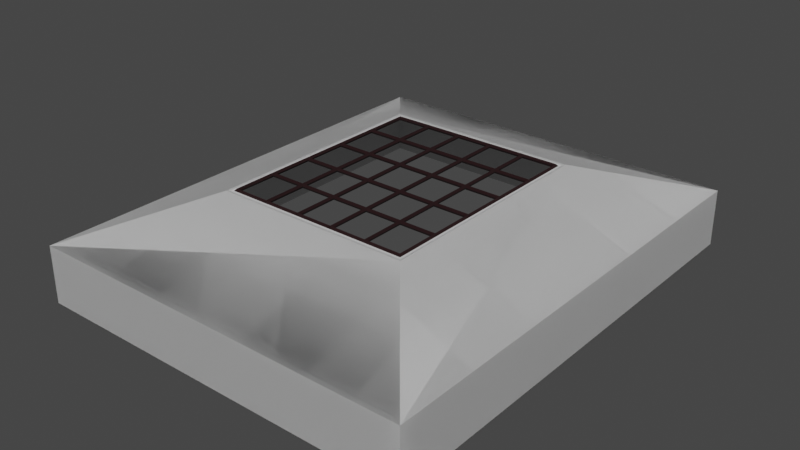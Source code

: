 # Source: roof-with-hole-in-middle.blend  (saved by Blender 3.2.14; exported with 4.5.12 LTS)
import bpy
from mathutils import Matrix  # noqa: F401  (used for matrix-valued properties, if any)

bpy.ops.wm.read_factory_settings(use_empty=True)
scene = bpy.context.scene
scene.name = 'Scene'

# ---- collections
col_collection = bpy.data.collections.new('Collection'); scene.collection.children.link(col_collection)

# ---- materials (node trees are filled in below, after node groups)
mat_roof = bpy.data.materials.new('roof')
mat_roof.use_transparent_shadow = False
mat_grill = bpy.data.materials.new('grill')
mat_grill.use_transparent_shadow = False

# ---- material node trees
mat_roof.use_nodes = True; mat_roof.node_tree.nodes.clear()
_N = mat_roof.node_tree.nodes; _L = mat_roof.node_tree.links
n0 = _N.new('ShaderNodeBsdfPrincipled'); n0.name = 'Principled BSDF'; n0.location = (10, 300)
n0.distribution = 'GGX'
n0.subsurface_method = 'RANDOM_WALK_SKIN'
n0.inputs[2].default_value = 1.0
n0.inputs[3].default_value = 1.45
n0.inputs[27].default_value = (0.0, 0.0, 0.0, 1.0)
n0.inputs[28].default_value = 1.0
n1 = _N.new('ShaderNodeOutputMaterial'); n1.name = 'Material Output'; n1.location = (300, 300)
_L.new(n0.outputs[0], n1.inputs[0])
n1.is_active_output = True
mat_grill.use_nodes = True; mat_grill.node_tree.nodes.clear()
_N = mat_grill.node_tree.nodes; _L = mat_grill.node_tree.links
n0 = _N.new('ShaderNodeBsdfPrincipled'); n0.name = 'Principled BSDF'; n0.location = (10, 300)
n0.distribution = 'GGX'
n0.subsurface_method = 'RANDOM_WALK_SKIN'
n0.inputs[0].default_value = (0.01101, 0.0, 0.0007367, 1.0)
n0.inputs[2].default_value = 1.0
n0.inputs[3].default_value = 1.45
n0.inputs[27].default_value = (0.0, 0.0, 0.0, 1.0)
n0.inputs[28].default_value = 1.0
n1 = _N.new('ShaderNodeOutputMaterial'); n1.name = 'Material Output'; n1.location = (300, 300)
_L.new(n0.outputs[0], n1.inputs[0])
n1.is_active_output = True

# ---- world
world_world = bpy.data.worlds.new('World'); scene.world = world_world
world_world.use_nodes = True; world_world.node_tree.nodes.clear()
_N = world_world.node_tree.nodes; _L = world_world.node_tree.links
n0 = _N.new('ShaderNodeOutputWorld'); n0.name = 'World Output'; n0.location = (300, 300)
n1 = _N.new('ShaderNodeBackground'); n1.name = 'Background'; n1.location = (10, 300)
n1.inputs[0].default_value = (0.05088, 0.05088, 0.05088, 1.0)
_L.new(n1.outputs[0], n0.inputs[0])
n0.is_active_output = True
world_world.color = (0.05088, 0.05088, 0.05088)
world_world.use_sun_shadow = False
world_world.sun_shadow_jitter_overblur = 0.0

# ---- meshes
me_cube_001 = bpy.data.meshes.new('Cube.001')
me_cube_001.from_pydata([(-1.0, -1.0, -1.0), (-1.0, 1.0, -1.0), (1.0, -1.0, -1.0), (1.0, 1.0, -1.0), (-1.0, -1.0, -0.1833), (-1.0, 1.0, -0.1833), (1.0, 1.0, -0.1833), (1.0, -1.0, -0.1833), (-0.5011, -0.5011, 1.525), (-1.0, -1.0, 0.5011), (-0.5011, 0.5011, 1.525), (-1.0, 1.0, 0.5011), (0.5011, -0.5011, 1.525), (1.0, -1.0, 0.5011), (0.5011, 0.5011, 1.525), (1.0, 1.0, 0.5011)], [], [(6, 15, 13, 7), (4, 9, 11, 5), (5, 11, 15, 6), (3, 6, 7, 2), (1, 5, 6, 3), (0, 4, 5, 1), (8, 10, 11, 9), (10, 14, 15, 11), (14, 12, 13, 15), (12, 8, 9, 13)])
_uv = me_cube_001.uv_layers.new(name='UVMap')
_uv.uv.foreach_set('vector', [0.5, 0.5, 0.5626, 0.5, 0.5626, 0.75, 0.5, 0.75, 0.5, 0.0, 0.5626, 0.0, 0.5626, 0.25, 0.5, 0.25, 0.5, 0.25, 0.5626, 0.25, 0.5626, 0.5, 0.5, 0.5, 0.375, 0.5, 0.5, 0.5, 0.5, 0.75, 0.375, 0.75, 0.375, 0.25, 0.5, 0.25, 0.5, 0.5, 0.375, 0.5, 0.375, 0.0, 0.5, 0.0, 0.5, 0.25, 0.375, 0.25, 0.8126, 0.6876, 0.8126, 0.5624, 0.875, 0.5, 0.875, 0.75, 0.8126, 0.5624, 0.6874, 0.5624, 0.625, 0.5, 0.875, 0.5, 0.6874, 0.5624, 0.6874, 0.6876, 0.5626, 0.75, 0.5626, 0.5, 0.6874, 0.6876, 0.8126, 0.6876, 0.875, 0.75, 0.625, 0.75])
me_cube_001.materials.append(mat_roof)
me_cube_001.update()
me_plane = bpy.data.meshes.new('Plane')
me_plane.from_pydata([(-2.427, -2.913, 1.512), (2.427, -2.913, 1.512), (-2.427, 2.921, 1.512), (2.427, 2.921, 1.512), (-2.427, 1.754, 1.512), (-2.427, 0.5872, 1.512), (-2.427, -0.5795, 1.512), (-2.427, -1.746, 1.512), (-1.456, -2.913, 1.512), (-0.4854, -2.913, 1.512), (0.4854, -2.913, 1.512), (1.456, -2.913, 1.512), (2.427, -1.746, 1.512), (2.427, -0.5795, 1.512), (2.427, 0.5872, 1.512), (2.427, 1.754, 1.512), (1.456, 2.921, 1.512), (0.4854, 2.921, 1.512), (-0.4854, 2.921, 1.512), (-1.456, 2.921, 1.512), (-1.456, -1.746, 1.512), (-1.456, -0.5795, 1.512), (-1.456, 0.5872, 1.512), (-1.456, 1.754, 1.512), (-0.4854, -1.746, 1.512), (-0.4854, -0.5795, 1.512), (-0.4854, 0.5872, 1.512), (-0.4854, 1.754, 1.512), (0.4854, -1.746, 1.512), (0.4854, -0.5795, 1.512), (0.4854, 0.5872, 1.512), (0.4854, 1.754, 1.512), (1.456, -1.746, 1.512), (1.456, -0.5795, 1.512), (1.456, 0.5872, 1.512), (1.456, 1.754, 1.512)], [], [(35, 15, 3, 16), (4, 23, 19, 2), (23, 27, 18, 19), (27, 31, 17, 18), (31, 35, 16, 17), (0, 8, 20, 7), (7, 20, 21, 6), (6, 21, 22, 5), (5, 22, 23, 4), (8, 9, 24, 20), (20, 24, 25, 21), (21, 25, 26, 22), (22, 26, 27, 23), (9, 10, 28, 24), (24, 28, 29, 25), (25, 29, 30, 26), (26, 30, 31, 27), (10, 11, 32, 28), (28, 32, 33, 29), (29, 33, 34, 30), (30, 34, 35, 31), (11, 1, 12, 32), (32, 12, 13, 33), (33, 13, 14, 34), (34, 14, 15, 35)])
_uv = me_plane.uv_layers.new(name='UVMap')
_uv.uv.foreach_set('vector', [0.8, 0.8, 1.0, 0.8, 1.0, 1.0, 0.8, 1.0, 0.0, 0.8, 0.2, 0.8, 0.2, 1.0, 0.0, 1.0, 0.2, 0.8, 0.4, 0.8, 0.4, 1.0, 0.2, 1.0, 0.4, 0.8, 0.6, 0.8, 0.6, 1.0, 0.4, 1.0, 0.6, 0.8, 0.8, 0.8, 0.8, 1.0, 0.6, 1.0, 0.0, 0.0, 0.2, 0.0, 0.2, 0.2, 0.0, 0.2, 0.0, 0.2, 0.2, 0.2, 0.2, 0.4, 0.0, 0.4, 0.0, 0.4, 0.2, 0.4, 0.2, 0.6, 0.0, 0.6, 0.0, 0.6, 0.2, 0.6, 0.2, 0.8, 0.0, 0.8, 0.2, 0.0, 0.4, 0.0, 0.4, 0.2, 0.2, 0.2, 0.2, 0.2, 0.4, 0.2, 0.4, 0.4, 0.2, 0.4, 0.2, 0.4, 0.4, 0.4, 0.4, 0.6, 0.2, 0.6, 0.2, 0.6, 0.4, 0.6, 0.4, 0.8, 0.2, 0.8, 0.4, 0.0, 0.6, 0.0, 0.6, 0.2, 0.4, 0.2, 0.4, 0.2, 0.6, 0.2, 0.6, 0.4, 0.4, 0.4, 0.4, 0.4, 0.6, 0.4, 0.6, 0.6, 0.4, 0.6, 0.4, 0.6, 0.6, 0.6, 0.6, 0.8, 0.4, 0.8, 0.6, 0.0, 0.8, 0.0, 0.8, 0.2, 0.6, 0.2, 0.6, 0.2, 0.8, 0.2, 0.8, 0.4, 0.6, 0.4, 0.6, 0.4, 0.8, 0.4, 0.8, 0.6, 0.6, 0.6, 0.6, 0.6, 0.8, 0.6, 0.8, 0.8, 0.6, 0.8, 0.8, 0.0, 1.0, 0.0, 1.0, 0.2, 0.8, 0.2, 0.8, 0.2, 1.0, 0.2, 1.0, 0.4, 0.8, 0.4, 0.8, 0.4, 1.0, 0.4, 1.0, 0.6, 0.8, 0.6, 0.8, 0.6, 1.0, 0.6, 1.0, 0.8, 0.8, 0.8])
me_plane.materials.append(mat_grill)
me_plane.update()
me_cube = bpy.data.meshes.new('Cube')
me_cube.from_pydata([(-1.0, -1.0, -1.0), (-0.4918, -0.4918, 1.512), (-1.0, 1.0, -1.0), (-0.4918, 0.4918, 1.512), (1.0, -1.0, -1.0), (0.4918, -0.4918, 1.512), (1.0, 1.0, -1.0), (0.4918, 0.4918, 1.512), (-1.0, -1.0, 0.4932), (-1.0, 1.0, 0.4932), (1.0, 1.0, 0.4932), (1.0, -1.0, 0.4932)], [], [(0, 8, 9, 2), (2, 9, 10, 6), (6, 10, 11, 4), (4, 11, 8, 0), (1, 3, 9, 8), (3, 7, 10, 9), (7, 5, 11, 10), (5, 1, 8, 11)])
_uv = me_cube.uv_layers.new(name='UVMap')
_uv.uv.foreach_set('vector', [0.375, 0.0, 0.625, 0.0, 0.625, 0.25, 0.375, 0.25, 0.375, 0.25, 0.625, 0.25, 0.625, 0.5, 0.375, 0.5, 0.375, 0.5, 0.625, 0.5, 0.625, 0.75, 0.375, 0.75, 0.375, 0.75, 0.625, 0.75, 0.625, 1.0, 0.375, 1.0, 0.8115, 0.6865, 0.8115, 0.5635, 0.875, 0.5, 0.875, 0.75, 0.8115, 0.5635, 0.6885, 0.5635, 0.625, 0.5, 0.875, 0.5, 0.6885, 0.5635, 0.6885, 0.6865, 0.625, 0.75, 0.625, 0.5, 0.6885, 0.6865, 0.8115, 0.6865, 0.875, 0.75, 0.625, 0.75])
me_cube.materials.append(mat_roof)
me_cube.update()
me_cube_002 = bpy.data.meshes.new('Cube.002')
me_cube_002.from_pydata([(-1.0, -1.0, -1.0), (-0.4918, -0.4918, 1.512), (-1.0, 1.0, -1.0), (-0.4918, 0.4918, 1.512), (1.0, -1.0, -1.0), (0.4918, -0.4918, 1.512), (1.0, 1.0, -1.0), (0.4918, 0.4918, 1.512), (-1.0, -1.0, 0.4932), (-1.0, 1.0, 0.4932), (1.0, 1.0, 0.4932), (1.0, -1.0, 0.4932)], [], [(0, 8, 9, 2), (2, 9, 10, 6), (6, 10, 11, 4), (4, 11, 8, 0), (1, 3, 9, 8), (3, 7, 10, 9), (7, 5, 11, 10), (5, 1, 8, 11)])
_uv = me_cube_002.uv_layers.new(name='UVMap')
_uv.uv.foreach_set('vector', [0.375, 0.0, 0.625, 0.0, 0.625, 0.25, 0.375, 0.25, 0.375, 0.25, 0.625, 0.25, 0.625, 0.5, 0.375, 0.5, 0.375, 0.5, 0.625, 0.5, 0.625, 0.75, 0.375, 0.75, 0.375, 0.75, 0.625, 0.75, 0.625, 1.0, 0.375, 1.0, 0.8115, 0.6865, 0.8115, 0.5635, 0.875, 0.5, 0.875, 0.75, 0.8115, 0.5635, 0.6885, 0.5635, 0.625, 0.5, 0.875, 0.5, 0.6885, 0.5635, 0.6885, 0.6865, 0.625, 0.75, 0.625, 0.5, 0.6885, 0.6865, 0.8115, 0.6865, 0.875, 0.75, 0.625, 0.75])
me_cube_002.materials.append(mat_roof)
me_cube_002.update()

# ---- objects
ob_roof_scrapped = bpy.data.objects.new('Roof_SCRAPPED', me_cube_001)
ob_grill = bpy.data.objects.new('Grill', me_plane)
ob_roof = bpy.data.objects.new('Roof', me_cube)
ob_roof_backup = bpy.data.objects.new('Roof BACKUP', me_cube_002)

# ---- transforms, parenting, visibility, modifiers, constraints
ob_roof_scrapped.location = (0.0, 0.0, 0.0)
ob_roof_scrapped.scale = (5.0, 6.0, 1.0)
_m = ob_roof_scrapped.modifiers.new('Solidify', 'SOLIDIFY')
_m.thickness = 0.03
ob_grill.location = (0.0, 0.0, 0.0)
_m = ob_grill.modifiers.new('Wireframe', 'WIREFRAME')
_m.thickness = 0.04
_m.use_boundary = True
_m = ob_grill.modifiers.new('Solidify', 'SOLIDIFY')
_m.thickness = 0.08
ob_roof.location = (0.0, 0.0, 0.0)
ob_roof.scale = (5.0, 6.0, 1.0)
_m = ob_roof.modifiers.new('Solidify', 'SOLIDIFY')
_m.thickness = -0.03
_m.use_even_offset = True
ob_roof_backup.location = (0.0, 0.0, 0.0)
ob_roof_backup.scale = (5.0, 6.0, 1.0)
_m = ob_roof_backup.modifiers.new('Solidify', 'SOLIDIFY')
_m.thickness = -0.03
_m.use_even_offset = True

# ---- collection membership
col_collection.objects.link(ob_roof_scrapped)
col_collection.objects.link(ob_grill)
col_collection.objects.link(ob_roof)
col_collection.objects.link(ob_roof_backup)

# ---- scene / render settings (as saved in the file)
scene.frame_start = 1; scene.frame_end = 250; scene.frame_set(0)
scene.render.engine = 'BLENDER_EEVEE_NEXT'
scene.cycles.sampling_pattern = 'TABULATED_SOBOL'
scene.cycles.use_light_tree = False
scene.view_settings.view_transform = 'Filmic'
bpy.context.view_layer.update()

# ---- added for rendering (the .blend has no active camera and no usable light): camera, sun
cam_auto = bpy.data.cameras.new('AutoCamera')
cam_auto.lens = 50.0
cam_auto.sensor_width = 36.0
cam_auto.clip_end = 1000.0
ob_auto_camera = bpy.data.objects.new('AutoCamera', cam_auto)
scene.collection.objects.link(ob_auto_camera)
ob_auto_camera.location = (15.0751, -18.0901, 12.3463)
ob_auto_camera.rotation_euler = (1.09748, -7.21219e-08, 0.694738)
scene.camera = ob_auto_camera
light_auto_sun = bpy.data.lights.new('AutoSun', 'SUN')
light_auto_sun.energy = 3.0
light_auto_sun.angle = 0.0523599
ob_auto_sun = bpy.data.objects.new('AutoSun', light_auto_sun)
scene.collection.objects.link(ob_auto_sun)
ob_auto_sun.rotation_euler = (0.872665, 0.174533, 0.523599)
bpy.context.view_layer.update()
